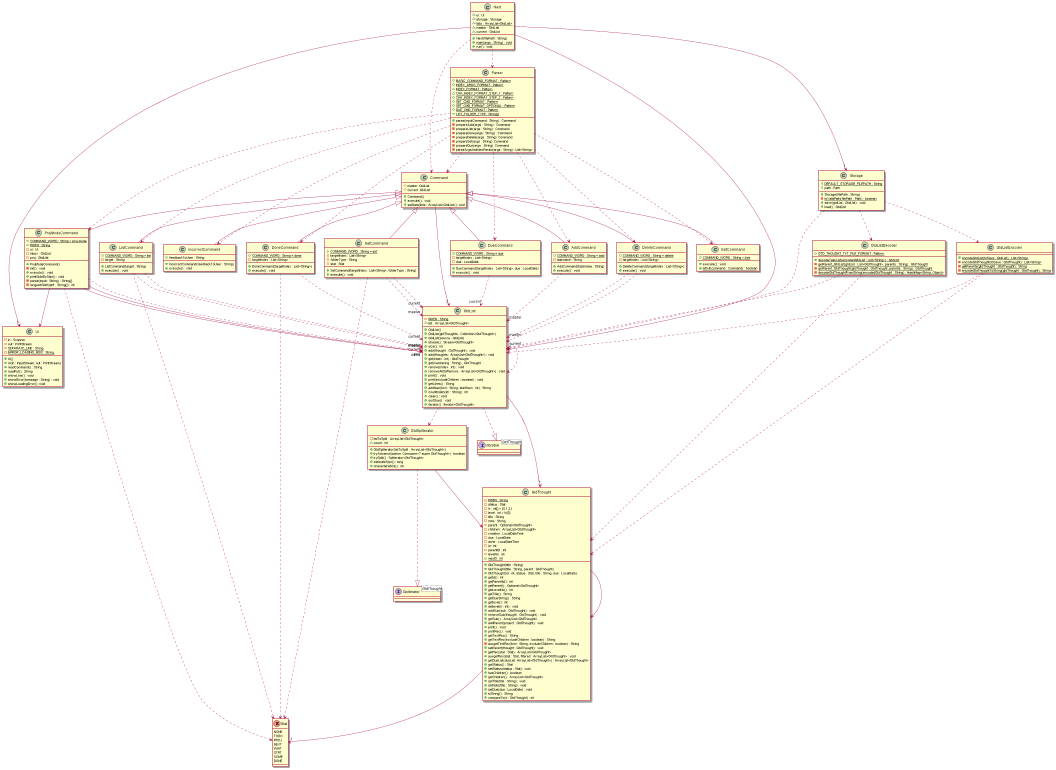

The diagram above was rendered by PlantUML. Its source (embedded in the PNG):
@startuml

class Next {
    ~ui : Ui
    ~storage : Storage
    ~{static} lists : ArrayList<GtdList>
    ~master : GtdList
    ~current : GtdList

    +Next(filePath : String)
    +{static} main(args : String) : void
    +run() : void
}
class Storage {
    +{static} DEFAULT_STORAGE_FILEPATH : String
    +path : Path

    +Storage(filePath : String)
    -{static} isValidPath(filePath : Path) : boolean
    +save(gtdList : GtdList) : void
    +load() : GtdList
}
class Ui {
    -in : Scanner
    -out : PrintStream
    -{static} SEPARATE_LINE : String
    -{static} ERROR_LOADING_MSG : String

    +Ui()
    +Ui(in : InputStream, out : PrintStream)
    +readCommand() : String
    +readPut() : String
    +showLine() : void
    +showError(message : String) : void
    +showLoadingError() :void
}

class Parser {
    +{static} BASIC_COMMAND_FORMAT : Pattern
    +{static} INDEX_ARGS_FORMAT : Pattern
    +{static} INDEX_FORMAT : Pattern
    +{static} CHK_INDEX_FORMAT_STEP_1 : Pattern
    +{static} CHK_INDEX_FORMAT_STEP_2 : Pattern
    +{static} SET_CMD_FORMAT : Pattern
    +{static} SET_CMD_FORMAT_OPTIONAL : Pattern
    +{static} DUE_CMD_FORMAT : Pattern
    +{static} LIST_FOLDER_TYPE : String[]

    +parse(inputCommand : String) : Command
    -prepareAdd(args : String) : Command
    -prepareList(args : String) : Command
    -prepareDone(args : String) : Command
    -prepareDelete(args : String) :Command
    -prepareSet(args : String) :Command
    -prepareDue(args : String) :Command
    -parseArgsAsIndexParam(args : String) : List<String>
}
class Command {
    #master: GtdList
    #current :GtdList

    +Command()
    +execute() : void
    +setData(lists : ArrayList<GtdList>) :void
}
class AddCommand {
    +{static} COMMAND_WORD : String = add
    -taskname : String

    +AddCommand(taskname : String)
    +execute() : void
}
class DeleteCommand {
    +{static} COMMAND_WORD : String = delete
    -targetIndex : List<String>

    +DeleteCommand(targetIndex : List<String>)
    +execute() : void
}
class DoneCommand {
     +{static} COMMAND_WORD : String = done
     -targetIndex : List<String>

     +DoneCommand(targetIndex : List<String>)
     +execute() : void
}
class ExitCommand {
     +{static} COMMAND_WORD : String = bye

     +execute() : void
     +{static} isExit(command : Command) : boolean
}
class IncorrectCommand {
    +feedbackToUser : String

    +IncorrectCommand(feedbackToUser : String)
    +execute() : void
}
class ListCommand {
    +{static} COMMAND_WORD : String = list
    -target : String

    +ListCommand(target : String)
    +execute() : void
}
class ProjModeCommand {
    +{static} COMMAND_WORD : String = proj-mode
    +{static} INDEN : String
    -ui : Ui
    -inbox : GtdList
    -proj : GtdList

    +ProjModeCommand()
    -init() : void
    +execute() : void
    +printSideBySide() : void
    -parse(input : String) : String[]
    -longestWidth(left : String[]) : int
}
class SetCommand {
    +{static} COMMAND_WORD : String = set
    -targetIndex : List<String>
    -folderType : String
    -stat : Stat

    +SetCommand(targetIndex : List<String>, folderType : String)
    +execute() : void
}
class DueCommand {
     +{static} COMMAND_WORD : String = due
     -targetIndex : List<String>
     -due : LocalDate

     +DueCommand(targetIndex : List<String>, due : LocalDate)
     +execute() : void
}

class GtdListDecoder {
    +{static} GTD_THOUGHT_TXT_FILE_FORMAT : Pattern

    +{static} decodeTaskList(encodedGtdList : List<String>) : GtdList
    -{static} getParent_GtdList(gtdList : List<GtdThought>, parents : String) : GtdThought
    -{static} getParent_GtdThought(gtdThought : GtdThought, parents : String) : GtdThought
    -{static} decodeGtdThoughtFromString(encodedGtdThought : String) : HashMap<String, Object>
}
class GtdListEncoder {
    +{static} encodeGtdList(toSave : GtdList) : List<String>
    -{static} encodeGtdThought(toSave : GtdThought) : List<String>
    -{static} getParents(gtdThought : GtdThought) : String
    -{static} encodeGtdThoughtToString(gtdThought : GtdThought) : String
}

GtdListDecoder ..> GtdList
GtdListEncoder ..> GtdList
GtdListDecoder ..> GtdThought
GtdListEncoder ..> GtdThought
Storage ..> GtdListEncoder
Storage ..> GtdListDecoder
Storage ..> GtdList

class GtdList {
    -{static} INDEN : String
    ~list : ArrayList<GtdThought>

    +GtdList()
    +GtdList(gtdThoughts : Collection<GtdThought>)
    +GtdList(source : GtdList)
    +stream() : Stream<GtdThought>
    +size() : int
    +add(thought : GtdThought) : void
    +add(thoughts : ArrayList<GtdThought>) : void
    +get(index : int) : GtdThought
    +get(numbering : String) : GtdThought
    +remove(index : int) : void
    +removeAll(toRemove : ArrayList<GtdThought>) : void
    +print() : void
    +print(excludeChildren : boolean) : void
    +getLines() : String
    +addNum(text : String, startNum : int) : String
    +countInden(str : String) : int
    +clear() : void
    +sortDue() : void
    +iterator() : Iterator<GtdThought>
}
interface Iterable<GtdThought>
GtdList ..|> Iterable
GtdList --> "*" GtdThought
GtdList ..> GtdList

class GtdThought {
    -{static} INDEN : String
    -status : Stat
    -lv : int[] = {0,1,2}
    -level : int = lv[0]
    -title : String
    -note : String
    -parent : Optional<GtdThought>
    -children : ArrayList<GtdThought>
    -creation : LocalDateTime
    -due : LocalDate
    -done : LocalDateTime
    -id : int
    -parentID : int
    -levelNo : int
    +{static} maxID : int

    +GtdThought(title : String)
    +GtdThought(title : String, parent : GtdThought)
    +GtdThought(id : int, status : Stat, title : String, due : LocalDate)
    +getId() : int
    +getParentId() : int
    +getParent() : Optional<GtdThought>
    +getLevelNo() : int
    +getTitle() : String
    +getDueString() : String
    +getlevel() : int
    +setlevel(n : int) : void
    +addSub(sub : GtdThought) : void
    +removeSub(thought : GtdThought) : void
    +getSub() : ArrayList<GtdThought>
    +addParent(project : GtdThought) : void
    +print() : void
    +printRec() : void
    +getTextRec() : String
    +getTextRec(excludeChildren : boolean) : String
    -auxgetTextRec(text : String, excludeChildren : boolean) : String
    +setParent(thought : GtdThought) : void
    +getRec(stat : Stat) : ArrayList<GtdThought>
    +auxgetRec(stat : Stat, filtered : ArrayList<GtdThought> : void
    +getDueList(dueList: ArrayList<GtdThought>) : ArrayList<GtdThought>
    +getStatus() : Stat
    +setStatus(status : Stat) : void
    +hasChildren() : boolean
    +getChildren() : ArrayList<GtdThought>
    +setTitle(title : String) : void
    +setNote(title : String) : void
    +setDue(due : LocalDate) : void
    +toString() : String
    +compareTo(e : GtdThought) : int
}
GtdThought --> GtdThought
GtdThought --> "1" Stat

class GtdSpliterator{
    -listToSplit : ArrayList<GtdThought>
    ~count : int

    +GtdSpliterator(listToSplit : ArrayList<GtdThought>)
    +tryAdvance(action: Consumer<? super GtdThought>) : boolean
    +trySplit() : Spliterator<GtdThought>
    +estimateSize() : long
    +characteristics() : int
}
interface Spliterator<GtdThought>

GtdSpliterator ..|> Spliterator
GtdSpliterator --> GtdThought
GtdList ..> GtdSpliterator
enum Stat{
    NONE
    TODO
    PROJ
    NEXT
    WAIT
    STRT
    SOME
    DONE
}

Next --> "1" Ui
Next --> "1" Storage
Next --> "2" GtdList
Next ..> Command
Next ..> Parser

Command --> "2" GtdList

AddCommand ..> "master" GtdList
'AddCommand ..> GtdThought

DeleteCommand ..> "master" GtdList
DeleteCommand ..> "current" GtdList
'DeleteCommand ..> GtdThought

DoneCommand ..> "current" GtdList
'DoneCommand ..> GtdThought
DoneCommand ..> Stat

ListCommand ..> Stat
ListCommand ..> "master" GtdList
ListCommand ..> "current" GtdList

ProjModeCommand --> "inbox" GtdList
ProjModeCommand --> "proj" GtdList
ProjModeCommand ..> "master" GtdList
ProjModeCommand --> Ui
'ProjModeCommand ..> GtdThought
ProjModeCommand ..> Stat

SetCommand ..> Stat
SetCommand ..> "master" GtdList
SetCommand ..> "current" GtdList
'SetCommand ..> GtdThought

DueCommand ..> "current" GtdList

Parser ..> Command
Parser ..> AddCommand
Parser ..> DeleteCommand
Parser ..> DoneCommand
Parser ..> ListCommand
Parser ..> ProjModeCommand
Parser ..> ExitCommand
Parser ..> IncorrectCommand
Parser ..> DueCommand

Command <|-- AddCommand
Command <|-- DeleteCommand
Command <|-- DoneCommand
Command <|-- ListCommand
Command <|-- ProjModeCommand
Command <|-- SetCommand
Command <|-- ExitCommand
Command <|-- IncorrectCommand
Command <|-- DueCommand





@enduml